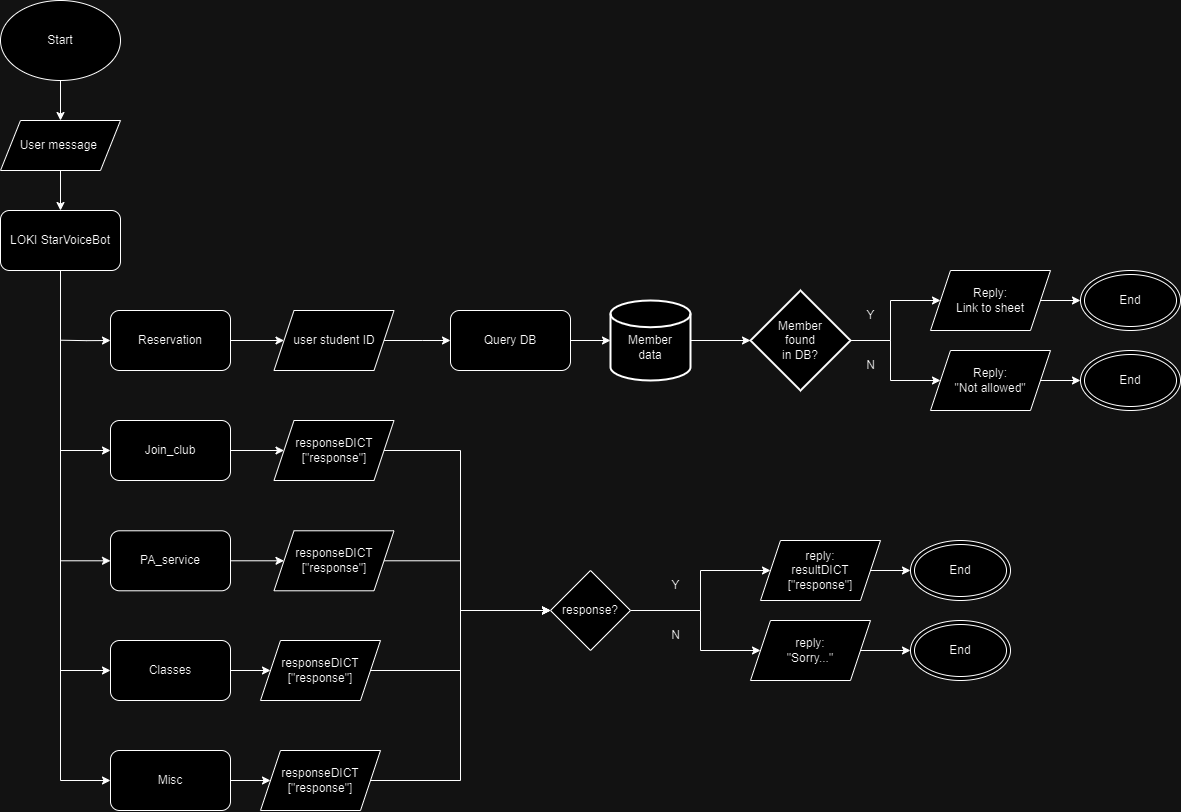

The diagram above was exported from draw.io. Its source (the exported page's mxGraphModel, read from the mxfile embedded in the PNG):
<mxGraphModel dx="1500" dy="796" grid="1" gridSize="10" guides="1" tooltips="1" connect="1" arrows="1" fold="1" page="1" pageScale="1" pageWidth="827" pageHeight="1169" math="0" shadow="0">
  <root>
    <mxCell id="WIyWlLk6GJQsqaUBKTNV-0" />
    <mxCell id="WIyWlLk6GJQsqaUBKTNV-1" parent="WIyWlLk6GJQsqaUBKTNV-0" />
    <mxCell id="5jeQ1vJqLgasWVYIiTVS-75" style="edgeStyle=orthogonalEdgeStyle;rounded=0;orthogonalLoop=1;jettySize=auto;html=1;entryX=0;entryY=0.5;entryDx=0;entryDy=0;" parent="WIyWlLk6GJQsqaUBKTNV-1" target="5jeQ1vJqLgasWVYIiTVS-76" edge="1">
      <mxGeometry relative="1" as="geometry">
        <mxPoint x="460" y="840" as="targetPoint" />
        <mxPoint x="410" y="400" as="sourcePoint" />
        <Array as="points">
          <mxPoint x="410" y="840" />
        </Array>
      </mxGeometry>
    </mxCell>
    <mxCell id="5jeQ1vJqLgasWVYIiTVS-11" style="edgeStyle=orthogonalEdgeStyle;rounded=0;orthogonalLoop=1;jettySize=auto;html=1;entryX=0.5;entryY=0;entryDx=0;entryDy=0;" parent="WIyWlLk6GJQsqaUBKTNV-1" source="KUXtRVjjsFnbUgqUwO_M-1" target="5jeQ1vJqLgasWVYIiTVS-10" edge="1">
      <mxGeometry relative="1" as="geometry" />
    </mxCell>
    <mxCell id="KUXtRVjjsFnbUgqUwO_M-1" value="User message&amp;nbsp;" style="shape=parallelogram;perimeter=parallelogramPerimeter;whiteSpace=wrap;html=1;fixedSize=1;" parent="WIyWlLk6GJQsqaUBKTNV-1" vertex="1">
      <mxGeometry x="350" y="180" width="120" height="50" as="geometry" />
    </mxCell>
    <mxCell id="5jeQ1vJqLgasWVYIiTVS-10" value="LOKI StarVoiceBot" style="rounded=1;whiteSpace=wrap;html=1;" parent="WIyWlLk6GJQsqaUBKTNV-1" vertex="1">
      <mxGeometry x="350" y="270" width="120" height="60" as="geometry" />
    </mxCell>
    <mxCell id="5jeQ1vJqLgasWVYIiTVS-16" style="edgeStyle=orthogonalEdgeStyle;rounded=0;orthogonalLoop=1;jettySize=auto;html=1;" parent="WIyWlLk6GJQsqaUBKTNV-1" source="5jeQ1vJqLgasWVYIiTVS-13" target="KUXtRVjjsFnbUgqUwO_M-1" edge="1">
      <mxGeometry relative="1" as="geometry" />
    </mxCell>
    <mxCell id="5jeQ1vJqLgasWVYIiTVS-13" value="Start" style="ellipse;whiteSpace=wrap;html=1;" parent="WIyWlLk6GJQsqaUBKTNV-1" vertex="1">
      <mxGeometry x="350" y="60" width="120" height="80" as="geometry" />
    </mxCell>
    <mxCell id="5jeQ1vJqLgasWVYIiTVS-24" style="edgeStyle=orthogonalEdgeStyle;rounded=0;orthogonalLoop=1;jettySize=auto;html=1;entryX=0;entryY=0.5;entryDx=0;entryDy=0;" parent="WIyWlLk6GJQsqaUBKTNV-1" target="5jeQ1vJqLgasWVYIiTVS-27" edge="1">
      <mxGeometry relative="1" as="geometry">
        <mxPoint x="480" y="399.71" as="targetPoint" />
        <mxPoint x="410" y="399.71" as="sourcePoint" />
      </mxGeometry>
    </mxCell>
    <mxCell id="5jeQ1vJqLgasWVYIiTVS-22" value="" style="endArrow=none;html=1;rounded=0;entryX=0.5;entryY=1;entryDx=0;entryDy=0;" parent="WIyWlLk6GJQsqaUBKTNV-1" target="5jeQ1vJqLgasWVYIiTVS-10" edge="1">
      <mxGeometry width="50" height="50" relative="1" as="geometry">
        <mxPoint x="410" y="400" as="sourcePoint" />
        <mxPoint x="640" y="260" as="targetPoint" />
        <Array as="points" />
      </mxGeometry>
    </mxCell>
    <mxCell id="5jeQ1vJqLgasWVYIiTVS-33" style="edgeStyle=orthogonalEdgeStyle;rounded=0;orthogonalLoop=1;jettySize=auto;html=1;" parent="WIyWlLk6GJQsqaUBKTNV-1" source="5jeQ1vJqLgasWVYIiTVS-27" target="5jeQ1vJqLgasWVYIiTVS-32" edge="1">
      <mxGeometry relative="1" as="geometry" />
    </mxCell>
    <mxCell id="5jeQ1vJqLgasWVYIiTVS-27" value="Reservation" style="rounded=1;whiteSpace=wrap;html=1;" parent="WIyWlLk6GJQsqaUBKTNV-1" vertex="1">
      <mxGeometry x="460" y="370" width="120" height="60" as="geometry" />
    </mxCell>
    <mxCell id="5jeQ1vJqLgasWVYIiTVS-35" value="" style="edgeStyle=orthogonalEdgeStyle;rounded=0;orthogonalLoop=1;jettySize=auto;html=1;" parent="WIyWlLk6GJQsqaUBKTNV-1" source="5jeQ1vJqLgasWVYIiTVS-32" edge="1">
      <mxGeometry relative="1" as="geometry">
        <mxPoint x="800" y="400" as="targetPoint" />
      </mxGeometry>
    </mxCell>
    <mxCell id="5jeQ1vJqLgasWVYIiTVS-32" value="user student ID" style="shape=parallelogram;perimeter=parallelogramPerimeter;whiteSpace=wrap;html=1;fixedSize=1;" parent="WIyWlLk6GJQsqaUBKTNV-1" vertex="1">
      <mxGeometry x="623.5" y="370" width="120" height="60" as="geometry" />
    </mxCell>
    <mxCell id="5jeQ1vJqLgasWVYIiTVS-48" style="edgeStyle=orthogonalEdgeStyle;rounded=0;orthogonalLoop=1;jettySize=auto;html=1;exitX=1;exitY=0.5;exitDx=0;exitDy=0;exitPerimeter=0;entryX=0;entryY=0.5;entryDx=0;entryDy=0;" parent="WIyWlLk6GJQsqaUBKTNV-1" source="5jeQ1vJqLgasWVYIiTVS-36" target="5jeQ1vJqLgasWVYIiTVS-52" edge="1">
      <mxGeometry relative="1" as="geometry">
        <mxPoint x="1290" y="360" as="targetPoint" />
      </mxGeometry>
    </mxCell>
    <mxCell id="5jeQ1vJqLgasWVYIiTVS-49" style="edgeStyle=orthogonalEdgeStyle;rounded=0;orthogonalLoop=1;jettySize=auto;html=1;exitX=1;exitY=0.5;exitDx=0;exitDy=0;exitPerimeter=0;entryX=0;entryY=0.5;entryDx=0;entryDy=0;" parent="WIyWlLk6GJQsqaUBKTNV-1" source="5jeQ1vJqLgasWVYIiTVS-36" target="5jeQ1vJqLgasWVYIiTVS-53" edge="1">
      <mxGeometry relative="1" as="geometry">
        <mxPoint x="1290" y="440" as="targetPoint" />
      </mxGeometry>
    </mxCell>
    <mxCell id="5jeQ1vJqLgasWVYIiTVS-36" value="Member&lt;div&gt;found&lt;/div&gt;&lt;div&gt;in DB?&lt;/div&gt;" style="strokeWidth=2;html=1;shape=mxgraph.flowchart.decision;whiteSpace=wrap;" parent="WIyWlLk6GJQsqaUBKTNV-1" vertex="1">
      <mxGeometry x="1100" y="350" width="100" height="100" as="geometry" />
    </mxCell>
    <mxCell id="5jeQ1vJqLgasWVYIiTVS-43" style="edgeStyle=orthogonalEdgeStyle;rounded=0;orthogonalLoop=1;jettySize=auto;html=1;entryX=0.497;entryY=-0.103;entryDx=0;entryDy=0;entryPerimeter=0;" parent="WIyWlLk6GJQsqaUBKTNV-1" edge="1">
      <mxGeometry relative="1" as="geometry">
        <mxPoint x="1270" y="440" as="sourcePoint" />
        <mxPoint x="1270" y="440" as="targetPoint" />
      </mxGeometry>
    </mxCell>
    <mxCell id="5jeQ1vJqLgasWVYIiTVS-50" value="Y" style="text;html=1;align=center;verticalAlign=middle;resizable=0;points=[];autosize=1;strokeColor=none;fillColor=none;" parent="WIyWlLk6GJQsqaUBKTNV-1" vertex="1">
      <mxGeometry x="1205" y="360" width="30" height="30" as="geometry" />
    </mxCell>
    <mxCell id="5jeQ1vJqLgasWVYIiTVS-51" value="N" style="text;html=1;align=center;verticalAlign=middle;resizable=0;points=[];autosize=1;strokeColor=none;fillColor=none;" parent="WIyWlLk6GJQsqaUBKTNV-1" vertex="1">
      <mxGeometry x="1205" y="410" width="30" height="30" as="geometry" />
    </mxCell>
    <mxCell id="5jeQ1vJqLgasWVYIiTVS-56" value="" style="edgeStyle=orthogonalEdgeStyle;rounded=0;orthogonalLoop=1;jettySize=auto;html=1;" parent="WIyWlLk6GJQsqaUBKTNV-1" source="5jeQ1vJqLgasWVYIiTVS-52" target="5jeQ1vJqLgasWVYIiTVS-55" edge="1">
      <mxGeometry relative="1" as="geometry" />
    </mxCell>
    <mxCell id="5jeQ1vJqLgasWVYIiTVS-52" value="Reply:&lt;div&gt;Link to sheet&lt;/div&gt;" style="shape=parallelogram;perimeter=parallelogramPerimeter;whiteSpace=wrap;html=1;fixedSize=1;" parent="WIyWlLk6GJQsqaUBKTNV-1" vertex="1">
      <mxGeometry x="1280" y="330" width="120" height="60" as="geometry" />
    </mxCell>
    <mxCell id="5jeQ1vJqLgasWVYIiTVS-58" value="" style="edgeStyle=orthogonalEdgeStyle;rounded=0;orthogonalLoop=1;jettySize=auto;html=1;" parent="WIyWlLk6GJQsqaUBKTNV-1" source="5jeQ1vJqLgasWVYIiTVS-53" target="5jeQ1vJqLgasWVYIiTVS-57" edge="1">
      <mxGeometry relative="1" as="geometry" />
    </mxCell>
    <mxCell id="5jeQ1vJqLgasWVYIiTVS-53" value="Reply:&lt;div&gt;&quot;Not allowed&quot;&lt;/div&gt;" style="shape=parallelogram;perimeter=parallelogramPerimeter;whiteSpace=wrap;html=1;fixedSize=1;" parent="WIyWlLk6GJQsqaUBKTNV-1" vertex="1">
      <mxGeometry x="1280" y="410" width="120" height="60" as="geometry" />
    </mxCell>
    <mxCell id="5jeQ1vJqLgasWVYIiTVS-55" value="End" style="ellipse;shape=doubleEllipse;whiteSpace=wrap;html=1;" parent="WIyWlLk6GJQsqaUBKTNV-1" vertex="1">
      <mxGeometry x="1430" y="330" width="100" height="60" as="geometry" />
    </mxCell>
    <mxCell id="5jeQ1vJqLgasWVYIiTVS-57" value="End" style="ellipse;shape=doubleEllipse;whiteSpace=wrap;html=1;" parent="WIyWlLk6GJQsqaUBKTNV-1" vertex="1">
      <mxGeometry x="1430" y="410" width="100" height="60" as="geometry" />
    </mxCell>
    <mxCell id="5jeQ1vJqLgasWVYIiTVS-62" value="" style="endArrow=none;html=1;rounded=0;entryDx=0;entryDy=0;" parent="WIyWlLk6GJQsqaUBKTNV-1" edge="1">
      <mxGeometry width="50" height="50" relative="1" as="geometry">
        <mxPoint x="410" y="440" as="sourcePoint" />
        <mxPoint x="410" y="400" as="targetPoint" />
        <Array as="points" />
      </mxGeometry>
    </mxCell>
    <mxCell id="5jeQ1vJqLgasWVYIiTVS-63" value="" style="group" parent="WIyWlLk6GJQsqaUBKTNV-1" connectable="0" vertex="1">
      <mxGeometry x="410" y="480" width="170" height="59.99999999999994" as="geometry" />
    </mxCell>
    <mxCell id="5jeQ1vJqLgasWVYIiTVS-26" style="edgeStyle=orthogonalEdgeStyle;rounded=0;orthogonalLoop=1;jettySize=auto;html=1;entryX=0;entryY=0.5;entryDx=0;entryDy=0;" parent="5jeQ1vJqLgasWVYIiTVS-63" target="5jeQ1vJqLgasWVYIiTVS-28" edge="1">
      <mxGeometry relative="1" as="geometry">
        <mxPoint x="50" y="30" as="targetPoint" />
        <mxPoint y="-80" as="sourcePoint" />
        <Array as="points">
          <mxPoint y="29.70999999999998" />
        </Array>
      </mxGeometry>
    </mxCell>
    <mxCell id="5jeQ1vJqLgasWVYIiTVS-28" value="Join_club" style="rounded=1;whiteSpace=wrap;html=1;" parent="5jeQ1vJqLgasWVYIiTVS-63" vertex="1">
      <mxGeometry x="50" width="120" height="60" as="geometry" />
    </mxCell>
    <mxCell id="5jeQ1vJqLgasWVYIiTVS-64" value="" style="group" parent="WIyWlLk6GJQsqaUBKTNV-1" connectable="0" vertex="1">
      <mxGeometry x="410" y="410" width="170" height="240.28999999999996" as="geometry" />
    </mxCell>
    <mxCell id="5jeQ1vJqLgasWVYIiTVS-59" style="edgeStyle=orthogonalEdgeStyle;rounded=0;orthogonalLoop=1;jettySize=auto;html=1;entryX=0;entryY=0.5;entryDx=0;entryDy=0;" parent="5jeQ1vJqLgasWVYIiTVS-64" target="5jeQ1vJqLgasWVYIiTVS-60" edge="1">
      <mxGeometry relative="1" as="geometry">
        <mxPoint x="50" y="210.28999999999996" as="targetPoint" />
        <mxPoint as="sourcePoint" />
        <Array as="points">
          <mxPoint y="210" />
        </Array>
      </mxGeometry>
    </mxCell>
    <mxCell id="5jeQ1vJqLgasWVYIiTVS-60" value="PA_service" style="rounded=1;whiteSpace=wrap;html=1;" parent="5jeQ1vJqLgasWVYIiTVS-64" vertex="1">
      <mxGeometry x="50" y="180.28999999999996" width="120" height="60" as="geometry" />
    </mxCell>
    <mxCell id="5jeQ1vJqLgasWVYIiTVS-68" value="" style="group" parent="WIyWlLk6GJQsqaUBKTNV-1" connectable="0" vertex="1">
      <mxGeometry x="410" y="700" width="170" height="60" as="geometry" />
    </mxCell>
    <mxCell id="5jeQ1vJqLgasWVYIiTVS-66" style="edgeStyle=orthogonalEdgeStyle;rounded=0;orthogonalLoop=1;jettySize=auto;html=1;entryX=0;entryY=0.5;entryDx=0;entryDy=0;exitX=0.796;exitY=0.391;exitDx=0;exitDy=0;exitPerimeter=0;" parent="5jeQ1vJqLgasWVYIiTVS-68" target="5jeQ1vJqLgasWVYIiTVS-67" edge="1">
      <mxGeometry relative="1" as="geometry">
        <mxPoint x="50" y="30" as="targetPoint" />
        <mxPoint y="-300" as="sourcePoint" />
        <Array as="points">
          <mxPoint y="29.710000000000036" />
        </Array>
      </mxGeometry>
    </mxCell>
    <mxCell id="5jeQ1vJqLgasWVYIiTVS-67" value="Classes" style="rounded=1;whiteSpace=wrap;html=1;" parent="5jeQ1vJqLgasWVYIiTVS-68" vertex="1">
      <mxGeometry x="50" width="120" height="60" as="geometry" />
    </mxCell>
    <mxCell id="5jeQ1vJqLgasWVYIiTVS-108" style="edgeStyle=orthogonalEdgeStyle;rounded=0;orthogonalLoop=1;jettySize=auto;html=1;entryX=0;entryY=0.5;entryDx=0;entryDy=0;" parent="WIyWlLk6GJQsqaUBKTNV-1" source="5jeQ1vJqLgasWVYIiTVS-70" target="5jeQ1vJqLgasWVYIiTVS-97" edge="1">
      <mxGeometry relative="1" as="geometry">
        <Array as="points">
          <mxPoint x="810" y="510" />
          <mxPoint x="810" y="670" />
        </Array>
      </mxGeometry>
    </mxCell>
    <mxCell id="5jeQ1vJqLgasWVYIiTVS-70" value="responseDICT&lt;div&gt;[&quot;response&quot;]&lt;/div&gt;" style="shape=parallelogram;perimeter=parallelogramPerimeter;whiteSpace=wrap;html=1;fixedSize=1;" parent="WIyWlLk6GJQsqaUBKTNV-1" vertex="1">
      <mxGeometry x="623.5" y="480" width="120" height="60" as="geometry" />
    </mxCell>
    <mxCell id="5jeQ1vJqLgasWVYIiTVS-71" value="" style="edgeStyle=orthogonalEdgeStyle;rounded=0;orthogonalLoop=1;jettySize=auto;html=1;" parent="WIyWlLk6GJQsqaUBKTNV-1" source="5jeQ1vJqLgasWVYIiTVS-28" target="5jeQ1vJqLgasWVYIiTVS-70" edge="1">
      <mxGeometry relative="1" as="geometry" />
    </mxCell>
    <mxCell id="5jeQ1vJqLgasWVYIiTVS-114" value="" style="edgeStyle=orthogonalEdgeStyle;rounded=0;orthogonalLoop=1;jettySize=auto;html=1;" parent="WIyWlLk6GJQsqaUBKTNV-1" source="5jeQ1vJqLgasWVYIiTVS-76" target="5jeQ1vJqLgasWVYIiTVS-113" edge="1">
      <mxGeometry relative="1" as="geometry" />
    </mxCell>
    <mxCell id="5jeQ1vJqLgasWVYIiTVS-76" value="Misc" style="rounded=1;whiteSpace=wrap;html=1;" parent="WIyWlLk6GJQsqaUBKTNV-1" vertex="1">
      <mxGeometry x="460" y="810" width="120" height="60" as="geometry" />
    </mxCell>
    <mxCell id="5jeQ1vJqLgasWVYIiTVS-110" style="edgeStyle=orthogonalEdgeStyle;rounded=0;orthogonalLoop=1;jettySize=auto;html=1;entryX=0;entryY=0.5;entryDx=0;entryDy=0;" parent="WIyWlLk6GJQsqaUBKTNV-1" source="5jeQ1vJqLgasWVYIiTVS-78" target="5jeQ1vJqLgasWVYIiTVS-97" edge="1">
      <mxGeometry relative="1" as="geometry">
        <Array as="points">
          <mxPoint x="810" y="620" />
          <mxPoint x="810" y="670" />
        </Array>
      </mxGeometry>
    </mxCell>
    <mxCell id="5jeQ1vJqLgasWVYIiTVS-78" value="responseDICT&lt;div&gt;[&quot;response&quot;]&lt;/div&gt;" style="shape=parallelogram;perimeter=parallelogramPerimeter;whiteSpace=wrap;html=1;fixedSize=1;" parent="WIyWlLk6GJQsqaUBKTNV-1" vertex="1">
      <mxGeometry x="623.5" y="590.29" width="120" height="60" as="geometry" />
    </mxCell>
    <mxCell id="5jeQ1vJqLgasWVYIiTVS-79" value="" style="edgeStyle=orthogonalEdgeStyle;rounded=0;orthogonalLoop=1;jettySize=auto;html=1;exitX=1;exitY=0.5;exitDx=0;exitDy=0;" parent="WIyWlLk6GJQsqaUBKTNV-1" source="5jeQ1vJqLgasWVYIiTVS-60" target="5jeQ1vJqLgasWVYIiTVS-78" edge="1">
      <mxGeometry relative="1" as="geometry">
        <mxPoint x="580" y="620.29" as="sourcePoint" />
      </mxGeometry>
    </mxCell>
    <mxCell id="5jeQ1vJqLgasWVYIiTVS-98" style="edgeStyle=orthogonalEdgeStyle;rounded=0;orthogonalLoop=1;jettySize=auto;html=1;entryX=0;entryY=0.5;entryDx=0;entryDy=0;" parent="WIyWlLk6GJQsqaUBKTNV-1" source="5jeQ1vJqLgasWVYIiTVS-97" target="PQcqzmvmZKfT76o6w--T-4" edge="1">
      <mxGeometry relative="1" as="geometry">
        <mxPoint x="1110" y="630" as="targetPoint" />
        <Array as="points">
          <mxPoint x="1050" y="670" />
          <mxPoint x="1050" y="630" />
        </Array>
      </mxGeometry>
    </mxCell>
    <mxCell id="5jeQ1vJqLgasWVYIiTVS-99" style="edgeStyle=orthogonalEdgeStyle;rounded=0;orthogonalLoop=1;jettySize=auto;html=1;" parent="WIyWlLk6GJQsqaUBKTNV-1" source="5jeQ1vJqLgasWVYIiTVS-97" target="5jeQ1vJqLgasWVYIiTVS-101" edge="1">
      <mxGeometry relative="1" as="geometry">
        <mxPoint x="1090" y="710" as="targetPoint" />
        <Array as="points">
          <mxPoint x="1050" y="670" />
          <mxPoint x="1050" y="710" />
        </Array>
      </mxGeometry>
    </mxCell>
    <mxCell id="5jeQ1vJqLgasWVYIiTVS-97" value="response?" style="rhombus;whiteSpace=wrap;html=1;" parent="WIyWlLk6GJQsqaUBKTNV-1" vertex="1">
      <mxGeometry x="900" y="630" width="80" height="80" as="geometry" />
    </mxCell>
    <mxCell id="5jeQ1vJqLgasWVYIiTVS-100" value="End" style="ellipse;shape=doubleEllipse;whiteSpace=wrap;html=1;" parent="WIyWlLk6GJQsqaUBKTNV-1" vertex="1">
      <mxGeometry x="1260" y="600" width="100" height="60" as="geometry" />
    </mxCell>
    <mxCell id="5jeQ1vJqLgasWVYIiTVS-103" value="" style="edgeStyle=orthogonalEdgeStyle;rounded=0;orthogonalLoop=1;jettySize=auto;html=1;" parent="WIyWlLk6GJQsqaUBKTNV-1" source="5jeQ1vJqLgasWVYIiTVS-101" target="5jeQ1vJqLgasWVYIiTVS-102" edge="1">
      <mxGeometry relative="1" as="geometry" />
    </mxCell>
    <mxCell id="5jeQ1vJqLgasWVYIiTVS-101" value="reply:&lt;div&gt;&quot;Sorry...&quot;&lt;/div&gt;" style="shape=parallelogram;perimeter=parallelogramPerimeter;whiteSpace=wrap;html=1;fixedSize=1;" parent="WIyWlLk6GJQsqaUBKTNV-1" vertex="1">
      <mxGeometry x="1100" y="680" width="120" height="60" as="geometry" />
    </mxCell>
    <mxCell id="5jeQ1vJqLgasWVYIiTVS-102" value="End" style="ellipse;shape=doubleEllipse;whiteSpace=wrap;html=1;" parent="WIyWlLk6GJQsqaUBKTNV-1" vertex="1">
      <mxGeometry x="1260" y="680" width="100" height="60" as="geometry" />
    </mxCell>
    <mxCell id="5jeQ1vJqLgasWVYIiTVS-112" style="edgeStyle=orthogonalEdgeStyle;rounded=0;orthogonalLoop=1;jettySize=auto;html=1;entryX=0;entryY=0.5;entryDx=0;entryDy=0;" parent="WIyWlLk6GJQsqaUBKTNV-1" source="5jeQ1vJqLgasWVYIiTVS-104" target="5jeQ1vJqLgasWVYIiTVS-97" edge="1">
      <mxGeometry relative="1" as="geometry">
        <Array as="points">
          <mxPoint x="810" y="730" />
          <mxPoint x="810" y="670" />
        </Array>
      </mxGeometry>
    </mxCell>
    <mxCell id="5jeQ1vJqLgasWVYIiTVS-104" value="responseDICT&lt;div&gt;[&quot;response&quot;]&lt;/div&gt;" style="shape=parallelogram;perimeter=parallelogramPerimeter;whiteSpace=wrap;html=1;fixedSize=1;" parent="WIyWlLk6GJQsqaUBKTNV-1" vertex="1">
      <mxGeometry x="610" y="700" width="120" height="60" as="geometry" />
    </mxCell>
    <mxCell id="5jeQ1vJqLgasWVYIiTVS-105" value="" style="edgeStyle=orthogonalEdgeStyle;rounded=0;orthogonalLoop=1;jettySize=auto;html=1;" parent="WIyWlLk6GJQsqaUBKTNV-1" source="5jeQ1vJqLgasWVYIiTVS-67" target="5jeQ1vJqLgasWVYIiTVS-104" edge="1">
      <mxGeometry relative="1" as="geometry" />
    </mxCell>
    <mxCell id="5jeQ1vJqLgasWVYIiTVS-115" style="edgeStyle=orthogonalEdgeStyle;rounded=0;orthogonalLoop=1;jettySize=auto;html=1;entryX=0;entryY=0.5;entryDx=0;entryDy=0;" parent="WIyWlLk6GJQsqaUBKTNV-1" source="5jeQ1vJqLgasWVYIiTVS-113" target="5jeQ1vJqLgasWVYIiTVS-97" edge="1">
      <mxGeometry relative="1" as="geometry">
        <Array as="points">
          <mxPoint x="810" y="840" />
          <mxPoint x="810" y="670" />
        </Array>
      </mxGeometry>
    </mxCell>
    <mxCell id="5jeQ1vJqLgasWVYIiTVS-113" value="responseDICT&lt;div&gt;[&quot;response&quot;]&lt;/div&gt;" style="shape=parallelogram;perimeter=parallelogramPerimeter;whiteSpace=wrap;html=1;fixedSize=1;" parent="WIyWlLk6GJQsqaUBKTNV-1" vertex="1">
      <mxGeometry x="610" y="810" width="120" height="60" as="geometry" />
    </mxCell>
    <mxCell id="PQcqzmvmZKfT76o6w--T-0" value="Y" style="text;html=1;align=center;verticalAlign=middle;resizable=0;points=[];autosize=1;strokeColor=none;fillColor=none;" vertex="1" parent="WIyWlLk6GJQsqaUBKTNV-1">
      <mxGeometry x="1010" y="630" width="30" height="30" as="geometry" />
    </mxCell>
    <mxCell id="PQcqzmvmZKfT76o6w--T-1" value="N" style="text;html=1;align=center;verticalAlign=middle;resizable=0;points=[];autosize=1;strokeColor=none;fillColor=none;" vertex="1" parent="WIyWlLk6GJQsqaUBKTNV-1">
      <mxGeometry x="1010" y="680" width="30" height="30" as="geometry" />
    </mxCell>
    <mxCell id="PQcqzmvmZKfT76o6w--T-9" value="" style="edgeStyle=orthogonalEdgeStyle;rounded=0;orthogonalLoop=1;jettySize=auto;html=1;" edge="1" parent="WIyWlLk6GJQsqaUBKTNV-1" source="PQcqzmvmZKfT76o6w--T-2" target="5jeQ1vJqLgasWVYIiTVS-36">
      <mxGeometry relative="1" as="geometry" />
    </mxCell>
    <mxCell id="PQcqzmvmZKfT76o6w--T-2" value="&lt;div&gt;&lt;br&gt;&lt;/div&gt;Member&lt;div&gt;data&lt;/div&gt;" style="strokeWidth=2;html=1;shape=mxgraph.flowchart.database;whiteSpace=wrap;" vertex="1" parent="WIyWlLk6GJQsqaUBKTNV-1">
      <mxGeometry x="960" y="360" width="80" height="80" as="geometry" />
    </mxCell>
    <mxCell id="PQcqzmvmZKfT76o6w--T-5" value="" style="edgeStyle=orthogonalEdgeStyle;rounded=0;orthogonalLoop=1;jettySize=auto;html=1;" edge="1" parent="WIyWlLk6GJQsqaUBKTNV-1" source="PQcqzmvmZKfT76o6w--T-4" target="5jeQ1vJqLgasWVYIiTVS-100">
      <mxGeometry relative="1" as="geometry" />
    </mxCell>
    <mxCell id="PQcqzmvmZKfT76o6w--T-4" value="reply:&lt;div&gt;resultDICT&lt;/div&gt;&lt;div&gt;[&quot;response&quot;]&lt;/div&gt;" style="shape=parallelogram;perimeter=parallelogramPerimeter;whiteSpace=wrap;html=1;fixedSize=1;" vertex="1" parent="WIyWlLk6GJQsqaUBKTNV-1">
      <mxGeometry x="1110" y="600" width="120" height="60" as="geometry" />
    </mxCell>
    <mxCell id="PQcqzmvmZKfT76o6w--T-8" value="" style="edgeStyle=orthogonalEdgeStyle;rounded=0;orthogonalLoop=1;jettySize=auto;html=1;" edge="1" parent="WIyWlLk6GJQsqaUBKTNV-1" source="PQcqzmvmZKfT76o6w--T-7" target="PQcqzmvmZKfT76o6w--T-2">
      <mxGeometry relative="1" as="geometry" />
    </mxCell>
    <mxCell id="PQcqzmvmZKfT76o6w--T-7" value="Query DB" style="rounded=1;whiteSpace=wrap;html=1;" vertex="1" parent="WIyWlLk6GJQsqaUBKTNV-1">
      <mxGeometry x="800" y="370" width="120" height="60" as="geometry" />
    </mxCell>
  </root>
</mxGraphModel>